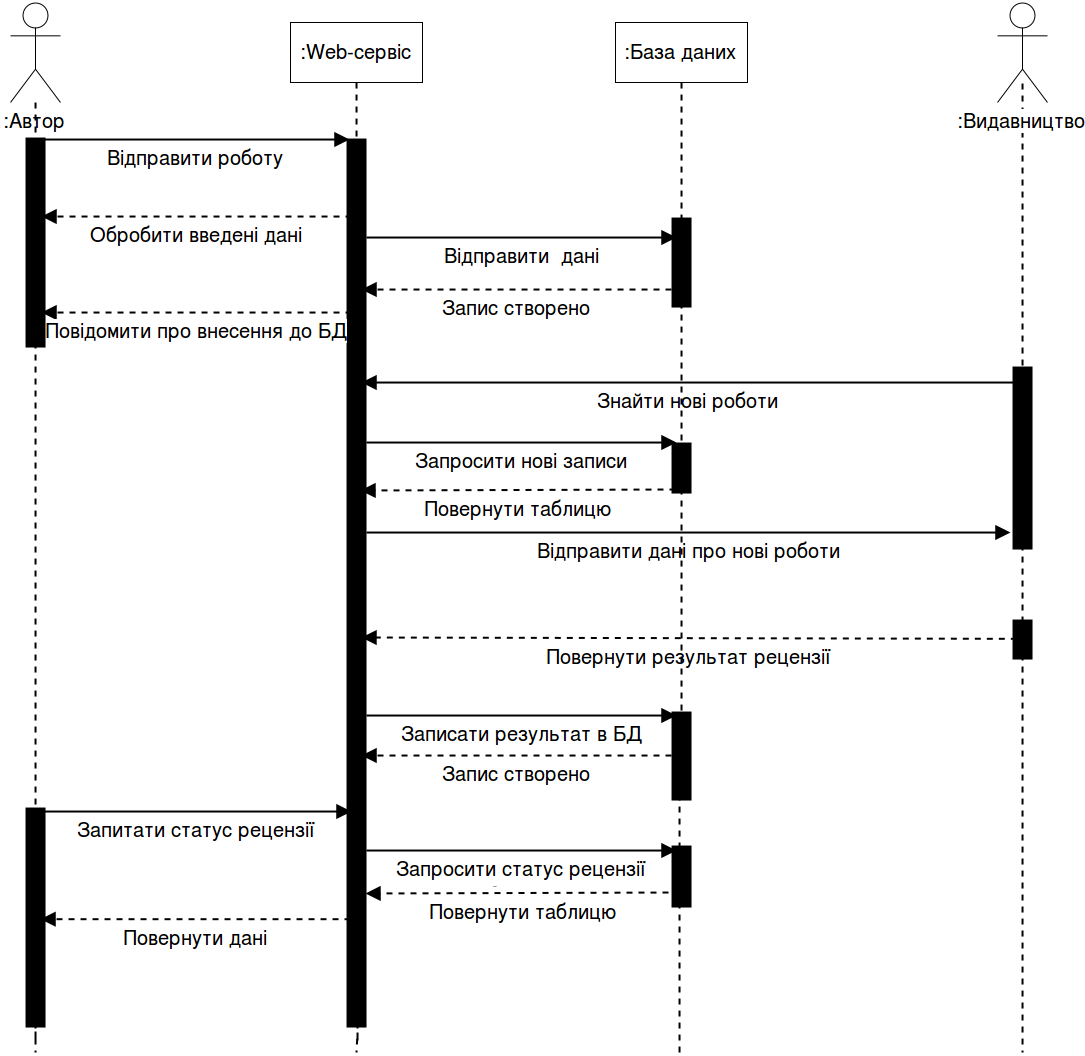

The diagram above was exported from draw.io. Its source (the exported page's mxGraphModel, read from the mxfile embedded in the PNG):
<mxGraphModel dx="1760" dy="936" grid="1" gridSize="10" guides="1" tooltips="1" connect="1" arrows="1" fold="1" page="1" pageScale="1" pageWidth="1169" pageHeight="1652" background="#ffffff" math="0" shadow="0">
  <root>
    <mxCell id="0" />
    <mxCell id="1" parent="0" />
    <mxCell id="16" style="edgeStyle=orthogonalEdgeStyle;rounded=0;html=1;labelBackgroundColor=#ffffff;endArrow=none;endFill=0;jettySize=auto;orthogonalLoop=1;strokeWidth=2;fontSize=20;align=center;dashed=1;" parent="1" source="21" edge="1">
      <mxGeometry relative="1" as="geometry">
        <mxPoint x="393" y="1080" as="targetPoint" />
      </mxGeometry>
    </mxCell>
    <mxCell id="3" value=":Web-сервіс" style="html=1;fontSize=20;" parent="1" vertex="1">
      <mxGeometry x="327" y="50" width="132" height="60" as="geometry" />
    </mxCell>
    <mxCell id="4" value=":База даних&lt;br&gt;" style="html=1;fontSize=20;" parent="1" vertex="1">
      <mxGeometry x="652" y="50" width="132" height="60" as="geometry" />
    </mxCell>
    <mxCell id="15" style="edgeStyle=orthogonalEdgeStyle;rounded=0;html=1;labelBackgroundColor=#ffffff;jettySize=auto;orthogonalLoop=1;fontSize=20;align=center;strokeWidth=2;endArrow=none;endFill=0;dashed=1;" parent="1" source="67" edge="1">
      <mxGeometry relative="1" as="geometry">
        <mxPoint x="72" y="1080" as="targetPoint" />
      </mxGeometry>
    </mxCell>
    <mxCell id="10" value=":Автор" style="shape=umlActor;verticalLabelPosition=bottom;labelBackgroundColor=#ffffff;verticalAlign=top;html=1;fontSize=20;" parent="1" vertex="1">
      <mxGeometry x="47" y="30" width="50" height="100" as="geometry" />
    </mxCell>
    <mxCell id="21" value="" style="html=1;points=[];perimeter=orthogonalPerimeter;strokeWidth=10;fontSize=20;" parent="1" vertex="1">
      <mxGeometry x="388" y="171" width="10" height="879" as="geometry" />
    </mxCell>
    <mxCell id="22" style="edgeStyle=orthogonalEdgeStyle;rounded=0;html=1;labelBackgroundColor=#ffffff;endArrow=none;endFill=0;jettySize=auto;orthogonalLoop=1;strokeWidth=2;fontSize=20;align=center;dashed=1;" parent="1" source="3" target="21" edge="1">
      <mxGeometry relative="1" as="geometry">
        <mxPoint x="393" y="660" as="targetPoint" />
        <mxPoint x="393" y="110" as="sourcePoint" />
      </mxGeometry>
    </mxCell>
    <mxCell id="24" value="Відправити роботу&lt;br&gt;" style="html=1;verticalAlign=top;endArrow=block;labelBackgroundColor=#ffffff;strokeWidth=2;fontSize=20;align=center;endSize=10;" parent="1" edge="1">
      <mxGeometry width="80" relative="1" as="geometry">
        <mxPoint x="76" y="167" as="sourcePoint" />
        <mxPoint x="386" y="167" as="targetPoint" />
      </mxGeometry>
    </mxCell>
    <mxCell id="25" value="" style="html=1;points=[];perimeter=orthogonalPerimeter;strokeWidth=10;fontSize=20;" parent="1" vertex="1">
      <mxGeometry x="713" y="250" width="10" height="80" as="geometry" />
    </mxCell>
    <mxCell id="26" style="edgeStyle=orthogonalEdgeStyle;rounded=0;html=1;dashed=1;labelBackgroundColor=#ffffff;endArrow=none;endFill=0;jettySize=auto;orthogonalLoop=1;strokeWidth=2;fontSize=20;align=center;" parent="1" source="4" target="25" edge="1">
      <mxGeometry relative="1" as="geometry">
        <mxPoint x="718" y="660" as="targetPoint" />
        <mxPoint x="718" y="110" as="sourcePoint" />
      </mxGeometry>
    </mxCell>
    <mxCell id="28" value="Обробити введені дані&lt;br&gt;" style="html=1;verticalAlign=top;endArrow=block;labelBackgroundColor=#ffffff;strokeWidth=2;fontSize=20;align=center;endSize=10;dashed=1;" parent="1" edge="1">
      <mxGeometry x="138" y="263.9999999999999" width="80" as="geometry">
        <mxPoint x="388" y="244" as="sourcePoint" />
        <mxPoint x="78" y="244" as="targetPoint" />
      </mxGeometry>
    </mxCell>
    <mxCell id="33" value="Повідомити про внесення до БД&lt;br&gt;" style="html=1;verticalAlign=top;endArrow=block;labelBackgroundColor=#ffffff;strokeWidth=2;fontSize=20;align=center;endSize=10;dashed=1;" parent="1" edge="1">
      <mxGeometry x="138" y="359.9999999999999" width="80" as="geometry">
        <mxPoint x="388" y="340" as="sourcePoint" />
        <mxPoint x="78" y="340" as="targetPoint" />
      </mxGeometry>
    </mxCell>
    <mxCell id="38" value="Відправити&amp;nbsp; дані&lt;br&gt;" style="html=1;verticalAlign=top;endArrow=block;labelBackgroundColor=#ffffff;strokeWidth=2;fontSize=20;align=center;endSize=10;" parent="1" edge="1">
      <mxGeometry x="403" y="264.9999999999999" width="80" as="geometry">
        <mxPoint x="403" y="264.9999999999999" as="sourcePoint" />
        <mxPoint x="713" y="264.9999999999999" as="targetPoint" />
      </mxGeometry>
    </mxCell>
    <mxCell id="39" value="Запис створено&lt;br&gt;" style="html=1;verticalAlign=top;endArrow=block;labelBackgroundColor=#ffffff;strokeWidth=2;fontSize=20;align=center;endSize=10;dashed=1;" parent="1" edge="1">
      <mxGeometry x="458" y="336.9999999999999" width="80" as="geometry">
        <mxPoint x="708.0000000000002" y="317" as="sourcePoint" />
        <mxPoint x="398" y="317" as="targetPoint" />
      </mxGeometry>
    </mxCell>
    <mxCell id="44" style="edgeStyle=orthogonalEdgeStyle;rounded=0;html=1;dashed=1;labelBackgroundColor=#ffffff;endArrow=none;endFill=0;jettySize=auto;orthogonalLoop=1;strokeWidth=2;fontSize=20;align=center;" parent="1" source="61" edge="1">
      <mxGeometry x="1059" y="394" as="geometry">
        <mxPoint x="1059" y="1080" as="targetPoint" />
      </mxGeometry>
    </mxCell>
    <mxCell id="46" value="" style="html=1;points=[];perimeter=orthogonalPerimeter;strokeWidth=10;fontSize=20;" parent="1" vertex="1">
      <mxGeometry x="1054" y="399" width="10" height="173" as="geometry" />
    </mxCell>
    <mxCell id="47" style="edgeStyle=orthogonalEdgeStyle;rounded=0;html=1;dashed=1;labelBackgroundColor=#ffffff;endArrow=none;endFill=0;jettySize=auto;orthogonalLoop=1;strokeWidth=2;fontSize=20;align=center;" parent="1" target="46" edge="1">
      <mxGeometry x="1059" y="94" as="geometry">
        <mxPoint x="1059" y="644" as="targetPoint" />
        <mxPoint x="1059" y="111.00000000000011" as="sourcePoint" />
      </mxGeometry>
    </mxCell>
    <mxCell id="48" value="Знайти нові роботи&lt;br&gt;" style="html=1;verticalAlign=top;endArrow=block;labelBackgroundColor=#ffffff;strokeWidth=2;fontSize=20;align=center;endSize=10;" parent="1" edge="1">
      <mxGeometry x="795" y="429.9999999999999" width="80" as="geometry">
        <mxPoint x="1050" y="410" as="sourcePoint" />
        <mxPoint x="398" y="410" as="targetPoint" />
      </mxGeometry>
    </mxCell>
    <mxCell id="49" value="" style="html=1;points=[];perimeter=orthogonalPerimeter;strokeWidth=10;fontSize=20;" parent="1" vertex="1">
      <mxGeometry x="713" y="475" width="10" height="41" as="geometry" />
    </mxCell>
    <mxCell id="50" style="edgeStyle=orthogonalEdgeStyle;rounded=0;html=1;dashed=1;labelBackgroundColor=#ffffff;endArrow=none;endFill=0;jettySize=auto;orthogonalLoop=1;strokeWidth=2;fontSize=20;align=center;" parent="1" source="25" target="49" edge="1">
      <mxGeometry relative="1" as="geometry">
        <mxPoint x="718" y="660" as="targetPoint" />
        <mxPoint x="718" y="330" as="sourcePoint" />
      </mxGeometry>
    </mxCell>
    <mxCell id="51" value="Запросити нові записи&lt;br&gt;" style="html=1;verticalAlign=top;endArrow=block;labelBackgroundColor=#ffffff;strokeWidth=2;fontSize=20;align=center;endSize=10;" parent="1" edge="1">
      <mxGeometry x="403" y="469.9999999999999" width="80" as="geometry">
        <mxPoint x="403" y="469.9999999999999" as="sourcePoint" />
        <mxPoint x="713" y="469.9999999999999" as="targetPoint" />
      </mxGeometry>
    </mxCell>
    <mxCell id="52" value="Повернути таблицю&lt;br&gt;" style="html=1;verticalAlign=top;endArrow=block;labelBackgroundColor=#ffffff;strokeWidth=2;fontSize=20;align=center;endSize=10;dashed=1;" parent="1" edge="1">
      <mxGeometry x="462" y="536.9999999999999" width="80" as="geometry">
        <mxPoint x="712.0000000000002" y="517" as="sourcePoint" />
        <mxPoint x="397" y="518" as="targetPoint" />
      </mxGeometry>
    </mxCell>
    <mxCell id="53" value="Відправити дані про нові роботи&lt;br&gt;" style="html=1;verticalAlign=top;endArrow=block;labelBackgroundColor=#ffffff;strokeWidth=2;fontSize=20;align=center;endSize=10;" parent="1" edge="1">
      <mxGeometry x="403" y="559.9999999999999" width="80" as="geometry">
        <mxPoint x="403" y="559.9999999999999" as="sourcePoint" />
        <mxPoint x="1047" y="560" as="targetPoint" />
      </mxGeometry>
    </mxCell>
    <mxCell id="55" value="Повернути результат рецензії&lt;br&gt;" style="html=1;verticalAlign=top;endArrow=block;labelBackgroundColor=#ffffff;strokeWidth=2;fontSize=20;align=center;endSize=10;exitX=-0.067;exitY=0.841;exitPerimeter=0;dashed=1;" parent="1" edge="1">
      <mxGeometry x="648" y="742.9999999999999" width="80" as="geometry">
        <mxPoint x="1053.3333333333335" y="666.3333333333335" as="sourcePoint" />
        <mxPoint x="398" y="665" as="targetPoint" />
      </mxGeometry>
    </mxCell>
    <mxCell id="57" value="Записати результат в БД&lt;br&gt;" style="html=1;verticalAlign=top;endArrow=block;labelBackgroundColor=#ffffff;strokeWidth=2;fontSize=20;align=center;endSize=10;" parent="1" edge="1">
      <mxGeometry x="403" y="742.9999999999999" width="80" as="geometry">
        <mxPoint x="403" y="742.9999999999999" as="sourcePoint" />
        <mxPoint x="713" y="742.9999999999999" as="targetPoint" />
      </mxGeometry>
    </mxCell>
    <mxCell id="58" value="" style="html=1;points=[];perimeter=orthogonalPerimeter;strokeWidth=10;fontSize=20;" parent="1" vertex="1">
      <mxGeometry x="713" y="744" width="10" height="79" as="geometry" />
    </mxCell>
    <mxCell id="59" style="edgeStyle=orthogonalEdgeStyle;rounded=0;html=1;dashed=1;labelBackgroundColor=#ffffff;endArrow=none;endFill=0;jettySize=auto;orthogonalLoop=1;strokeWidth=2;fontSize=20;align=center;" parent="1" source="49" target="58" edge="1">
      <mxGeometry relative="1" as="geometry">
        <mxPoint x="717" y="810" as="targetPoint" />
        <mxPoint x="718.3333333333335" y="516" as="sourcePoint" />
      </mxGeometry>
    </mxCell>
    <mxCell id="60" value="Запис створено&lt;br&gt;" style="html=1;verticalAlign=top;endArrow=block;labelBackgroundColor=#ffffff;strokeWidth=2;fontSize=20;align=center;endSize=10;dashed=1;" parent="1" edge="1">
      <mxGeometry x="458" y="802.9999999999999" width="80" as="geometry">
        <mxPoint x="708" y="783" as="sourcePoint" />
        <mxPoint x="398" y="783" as="targetPoint" />
      </mxGeometry>
    </mxCell>
    <mxCell id="61" value="" style="html=1;points=[];perimeter=orthogonalPerimeter;strokeWidth=10;fontSize=20;" parent="1" vertex="1">
      <mxGeometry x="1054" y="652" width="10" height="30" as="geometry" />
    </mxCell>
    <mxCell id="62" style="edgeStyle=orthogonalEdgeStyle;rounded=0;html=1;dashed=1;labelBackgroundColor=#ffffff;endArrow=none;endFill=0;jettySize=auto;orthogonalLoop=1;strokeWidth=2;fontSize=20;align=center;" parent="1" source="46" target="61" edge="1">
      <mxGeometry x="1059" y="394" as="geometry">
        <mxPoint x="1059" y="760" as="targetPoint" />
        <mxPoint x="1059" y="572" as="sourcePoint" />
      </mxGeometry>
    </mxCell>
    <mxCell id="63" value=":Видавництво" style="shape=umlActor;verticalLabelPosition=bottom;labelBackgroundColor=#ffffff;verticalAlign=top;html=1;fontSize=20;fillColor=#ffffff;strokeColor=#000000;labelPosition=center;align=center;" parent="1" vertex="1">
      <mxGeometry x="1034" y="30" width="50" height="100" as="geometry" />
    </mxCell>
    <mxCell id="64" value="" style="html=1;points=[];perimeter=orthogonalPerimeter;strokeWidth=10;fontSize=20;" parent="1" vertex="1">
      <mxGeometry x="67" y="170" width="10" height="200" as="geometry" />
    </mxCell>
    <mxCell id="65" style="edgeStyle=orthogonalEdgeStyle;rounded=0;html=1;labelBackgroundColor=#ffffff;jettySize=auto;orthogonalLoop=1;fontSize=20;align=center;strokeWidth=2;endArrow=none;endFill=0;dashed=1;" parent="1" source="10" target="64" edge="1">
      <mxGeometry relative="1" as="geometry">
        <mxPoint x="72" y="790" as="targetPoint" />
        <mxPoint x="72" y="130" as="sourcePoint" />
      </mxGeometry>
    </mxCell>
    <mxCell id="66" style="edgeStyle=orthogonalEdgeStyle;rounded=0;html=1;labelBackgroundColor=#ffffff;endArrow=none;endFill=0;jettySize=auto;orthogonalLoop=1;strokeWidth=2;fontSize=20;align=center;dashed=1;" parent="1" edge="1">
      <mxGeometry x="716" y="810" as="geometry">
        <mxPoint x="716" y="1080" as="targetPoint" />
        <mxPoint x="716" y="810" as="sourcePoint" />
      </mxGeometry>
    </mxCell>
    <mxCell id="67" value="" style="html=1;points=[];perimeter=orthogonalPerimeter;strokeWidth=10;fontSize=20;" parent="1" vertex="1">
      <mxGeometry x="67" y="840" width="10" height="210" as="geometry" />
    </mxCell>
    <mxCell id="68" style="edgeStyle=orthogonalEdgeStyle;rounded=0;html=1;labelBackgroundColor=#ffffff;jettySize=auto;orthogonalLoop=1;fontSize=20;align=center;strokeWidth=2;endArrow=none;endFill=0;dashed=1;" parent="1" source="64" target="67" edge="1">
      <mxGeometry relative="1" as="geometry">
        <mxPoint x="72" y="1080" as="targetPoint" />
        <mxPoint x="72" y="370" as="sourcePoint" />
      </mxGeometry>
    </mxCell>
    <mxCell id="69" value="Запитати статус рецензії&lt;br&gt;" style="html=1;verticalAlign=top;endArrow=block;labelBackgroundColor=#ffffff;strokeWidth=2;fontSize=20;align=center;endSize=10;" parent="1" edge="1">
      <mxGeometry x="78" y="838.9999999999999" width="80" as="geometry">
        <mxPoint x="78" y="838.9999999999999" as="sourcePoint" />
        <mxPoint x="388" y="838.9999999999999" as="targetPoint" />
      </mxGeometry>
    </mxCell>
    <mxCell id="70" value="Повернути таблицю&lt;br&gt;" style="html=1;verticalAlign=top;endArrow=block;labelBackgroundColor=#ffffff;strokeWidth=2;fontSize=20;align=center;endSize=10;dashed=1;" parent="1" edge="1">
      <mxGeometry x="467" y="939.9999999999999" width="80" as="geometry">
        <mxPoint x="717" y="920" as="sourcePoint" />
        <mxPoint x="401.9999999999998" y="921" as="targetPoint" />
      </mxGeometry>
    </mxCell>
    <mxCell id="74" value="" style="html=1;points=[];perimeter=orthogonalPerimeter;strokeWidth=10;fontSize=20;" parent="1" vertex="1">
      <mxGeometry x="713" y="878" width="10" height="52" as="geometry" />
    </mxCell>
    <mxCell id="77" value="Запросити статус рецензії&lt;br&gt;" style="html=1;verticalAlign=top;endArrow=block;labelBackgroundColor=#ffffff;strokeWidth=2;fontSize=20;align=center;endSize=10;" parent="1" edge="1">
      <mxGeometry x="403" y="877.9999999999999" width="80" as="geometry">
        <mxPoint x="403" y="878" as="sourcePoint" />
        <mxPoint x="713" y="878" as="targetPoint" />
      </mxGeometry>
    </mxCell>
    <mxCell id="78" value="Повернути дані&lt;br&gt;" style="html=1;verticalAlign=top;endArrow=block;labelBackgroundColor=#ffffff;strokeWidth=2;fontSize=20;align=center;endSize=10;dashed=1;" parent="1" edge="1">
      <mxGeometry x="137" y="966.6666666666665" width="80" as="geometry">
        <mxPoint x="387" y="946.6666666666666" as="sourcePoint" />
        <mxPoint x="77" y="946.6666666666666" as="targetPoint" />
      </mxGeometry>
    </mxCell>
    <mxCell id="79" value="Text" style="text;html=1;resizable=0;points=[];autosize=1;align=left;verticalAlign=top;spacingTop=-4;fontSize=2;" vertex="1" parent="1">
      <mxGeometry x="528" y="910" width="20" as="geometry" />
    </mxCell>
  </root>
</mxGraphModel>